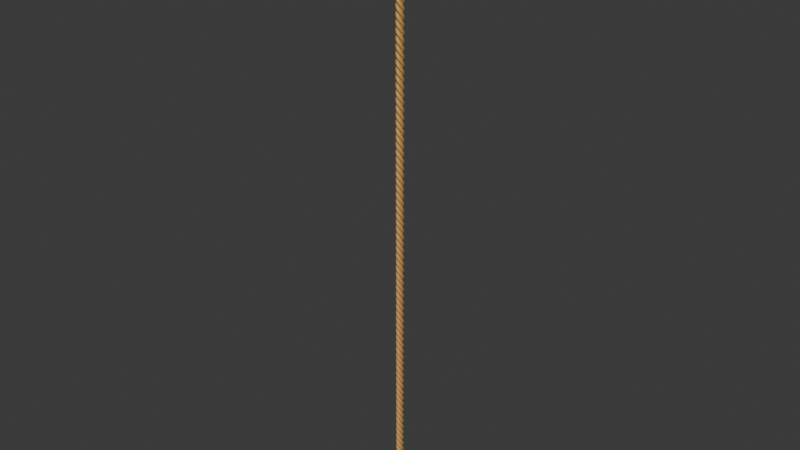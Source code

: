 # Source: Rope.blend  (saved by Blender 4.0.36; exported with 4.5.12 LTS)
import bpy
from mathutils import Matrix  # noqa: F401  (used for matrix-valued properties, if any)

bpy.ops.wm.read_factory_settings(use_empty=True)
scene = bpy.context.scene
scene.name = 'Scene'

# ---- collections
col_collection = bpy.data.collections.new('Collection'); scene.collection.children.link(col_collection)

# ---- materials (node trees are filled in below, after node groups)
mat_material_001 = bpy.data.materials.new('Material.001')
mat_material_001.use_transparent_shadow = False

# ---- material node trees
mat_material_001.use_nodes = True; mat_material_001.node_tree.nodes.clear()
_N = mat_material_001.node_tree.nodes; _L = mat_material_001.node_tree.links
n0 = _N.new('ShaderNodeBsdfPrincipled'); n0.name = 'Principled BSDF'; n0.location = (10, 300)
n0.inputs[0].default_value = (0.5301, 0.2889, 0.08763, 1.0)
n0.inputs[3].default_value = 1.45
n1 = _N.new('ShaderNodeOutputMaterial'); n1.name = 'Material Output'; n1.location = (300, 300)
_L.new(n0.outputs[0], n1.inputs[0])
n1.is_active_output = True

# ---- world
world_world = bpy.data.worlds.new('World'); scene.world = world_world
world_world.use_nodes = True; world_world.node_tree.nodes.clear()
_N = world_world.node_tree.nodes; _L = world_world.node_tree.links
n0 = _N.new('ShaderNodeOutputWorld'); n0.name = 'World Output'; n0.location = (300, 300)
n1 = _N.new('ShaderNodeBackground'); n1.name = 'Background'; n1.location = (10, 300)
n1.inputs[0].default_value = (0.05088, 0.05088, 0.05088, 1.0)
_L.new(n1.outputs[0], n0.inputs[0])
n0.is_active_output = True
world_world.color = (0.05088, 0.05088, 0.05088)
world_world.use_sun_shadow = False
world_world.sun_shadow_jitter_overblur = 0.0

# ---- meshes
me_circle_003 = bpy.data.meshes.new('Circle.003')
me_circle_003.from_pydata([(-0.8404, 1.438, 0.0), (-1.036, 1.419, 0.0), (-1.223, 1.362, 0.0), (-1.396, 1.27, 0.0), (-1.548, 1.145, 0.0), (-1.672, 0.994, 0.0), (-1.764, 0.8211, 0.0), (-1.821, 0.6335, 0.0), (-1.84, 0.4384, 0.0), (-1.821, 0.2433, 0.0), (-1.764, 0.0557, 0.0), (-1.672, -0.1172, 0.0), (-1.548, -0.2687, 0.0), (-1.396, -0.3931, 0.0), (-1.223, -0.4855, 0.0), (-0.9815, -0.5443, 0.0), (0.001823, 0.994, 0.0), (-0.1333, 1.145, 0.0), (-0.2849, 1.27, 0.0), (-0.4577, 1.362, 0.0), (-0.6453, 1.419, 0.0), (0.8441, 1.438, 0.0), (0.649, 1.419, 0.0), (0.4614, 1.362, 0.0), (0.2885, 1.27, 0.0), (0.137, 1.145, 0.0), (0.9797, -0.5443, 0.0), (1.227, -0.4855, 0.0), (1.4, -0.3931, 0.0), (1.551, -0.2687, 0.0), (1.676, -0.1172, 0.0), (1.768, 0.0557, 0.0), (1.825, 0.2433, 0.0), (1.844, 0.4384, 0.0), (1.825, 0.6335, 0.0), (1.768, 0.8211, 0.0), (1.676, 0.994, 0.0), (1.551, 1.145, 0.0), (1.4, 1.27, 0.0), (1.227, 1.362, 0.0), (1.039, 1.419, 0.0), (-0.9844, -0.7338, 0.0), (-1.004, -0.9289, 0.0), (-0.9844, -1.124, 0.0), (-0.9275, -1.312, 0.0), (-0.8351, -1.484, 0.0), (-0.7108, -1.636, 0.0), (-0.5592, -1.76, 0.0), (-0.3863, -1.853, 0.0), (-0.1987, -1.91, 0.0), (-0.003646, -1.929, 0.0), (0.1914, -1.91, 0.0), (0.379, -1.853, 0.0), (0.5519, -1.76, 0.0), (0.7035, -1.636, 0.0), (0.8278, -1.484, 0.0), (0.9202, -1.312, 0.0), (0.9771, -1.124, 0.0), (0.9964, -0.9289, 0.0), (0.9771, -0.7338, 0.0)], [(1, 0), (2, 1), (3, 2), (4, 3), (5, 4), (6, 5), (7, 6), (8, 7), (9, 8), (10, 9), (11, 10), (12, 11), (13, 12), (14, 13), (15, 14), (17, 16), (18, 17), (19, 18), (20, 19), (0, 20), (22, 21), (23, 22), (24, 23), (25, 24), (41, 15), (27, 26), (28, 27), (29, 28), (30, 29), (31, 30), (32, 31), (33, 32), (34, 33), (35, 34), (36, 35), (37, 36), (38, 37), (39, 38), (40, 39), (21, 40), (26, 59), (42, 41), (43, 42), (44, 43), (45, 44), (46, 45), (47, 46), (48, 47), (49, 48), (50, 49), (51, 50), (52, 51), (53, 52), (54, 53), (55, 54), (56, 55), (57, 56), (58, 57), (59, 58), (16, 25)], [])
me_circle_003.materials.append(mat_material_001)
me_circle_003.update()

# ---- curves / text
cu_beziercurve = bpy.data.curves.new('BezierCurve', 'CURVE')
cu_beziercurve.dimensions = '3D'
_sp = cu_beziercurve.splines.new('BEZIER'); _sp.bezier_points.add(1)
_sp.bezier_points.foreach_set('co', [0.0, 0.0, -39.48, 0.0, 0.0, 39.39])
_sp.bezier_points.foreach_set('handle_left', [0.0, 0.0, -39.13, 0.0, 0.0, 39.39])
_sp.bezier_points.foreach_set('handle_right', [0.0, 0.0, -39.56, 0.0, 0.0, 39.39])
for _p, _l, _r in zip(_sp.bezier_points, ['ALIGNED', 'ALIGNED'], ['ALIGNED', 'ALIGNED']): _p.handle_left_type = _l; _p.handle_right_type = _r
_sp.order_u = 0
_sp.order_v = 0
cu_beziercurve.use_path = True
cu_beziercurve.fill_mode = 'FULL'

# ---- objects
ob_circle = bpy.data.objects.new('Circle', me_circle_003)
ob_beziercurve = bpy.data.objects.new('BezierCurve', cu_beziercurve)

# ---- transforms, parenting, visibility, modifiers, constraints
ob_circle.location = (0.0, 2.98e-08, 0.0)
_m = ob_circle.modifiers.new('Screw', 'SCREW')
_m.iterations = 30
_m.screw_offset = 10.0
_m = ob_circle.modifiers.new('Curve', 'CURVE')
_m.object = ob_beziercurve
_m.deform_axis = 'POS_Z'
ob_beziercurve.location = (0.0, 0.0, 0.0)

# ---- collection membership
col_collection.objects.link(ob_circle)
col_collection.objects.link(ob_beziercurve)

# ---- scene / render settings (as saved in the file)
scene.frame_start = 1; scene.frame_end = 250; scene.frame_set(1)
scene.render.engine = 'BLENDER_EEVEE_NEXT'
scene.cycles.sampling_pattern = 'TABULATED_SOBOL'
bpy.context.view_layer.update()

# ---- added for rendering (the .blend has no active camera and no usable light): camera, sun
cam_auto = bpy.data.cameras.new('AutoCamera')
cam_auto.lens = 50.0
cam_auto.sensor_width = 36.0
cam_auto.clip_end = 4888.35
ob_auto_camera = bpy.data.objects.new('AutoCamera', cam_auto)
scene.collection.objects.link(ob_auto_camera)
ob_auto_camera.location = (278.539, -334.247, 332.854)
ob_auto_camera.rotation_euler = (1.09748, -7.21219e-08, 0.694738)
scene.camera = ob_auto_camera
light_auto_sun = bpy.data.lights.new('AutoSun', 'SUN')
light_auto_sun.energy = 3.0
light_auto_sun.angle = 0.0523599
ob_auto_sun = bpy.data.objects.new('AutoSun', light_auto_sun)
scene.collection.objects.link(ob_auto_sun)
ob_auto_sun.rotation_euler = (0.872665, 0.174533, 0.523599)
bpy.context.view_layer.update()
